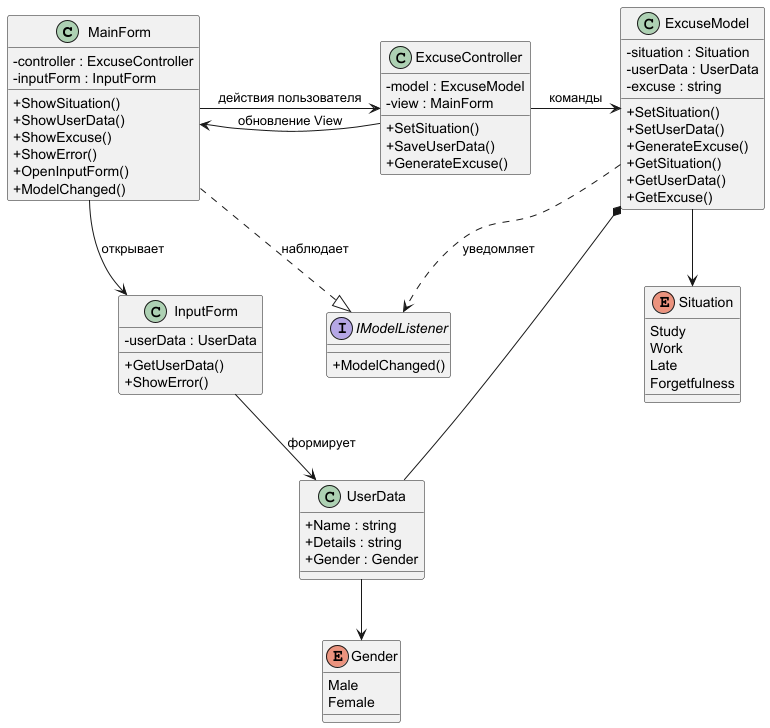

The diagram above was rendered by PlantUML. Its source (embedded in the PNG):
@startuml

skinparam classAttributeIconSize 0

    class MainForm {
        - controller : ExcuseController
        - inputForm : InputForm

        + ShowSituation()
        + ShowUserData()
        + ShowExcuse()
        + ShowError()
        + OpenInputForm()
        + ModelChanged()
    }

    class InputForm {
        - userData : UserData

        + GetUserData()
        + ShowError()
    }


    class ExcuseController {
        - model : ExcuseModel
        - view : MainForm

        + SetSituation()
        + SaveUserData()
        + GenerateExcuse()
    }

    class ExcuseModel {
        - situation : Situation
        - userData : UserData
        - excuse : string

        + SetSituation()
        + SetUserData()
        + GenerateExcuse()
        + GetSituation()
        + GetUserData()
        + GetExcuse()
    }

    class UserData {
        + Name : string
        + Details : string
        + Gender : Gender
    }

    enum Gender {
        Male
        Female
    }

    enum Situation {
        Study
        Work
        Late
        Forgetfulness
    }

    interface IModelListener {
        + ModelChanged()
    }

MainForm --> ExcuseController : действия пользователя
ExcuseController --> ExcuseModel : команды
ExcuseController --> MainForm : обновление View

MainForm --> InputForm : открывает
InputForm --> UserData : формирует

ExcuseModel *-- UserData
UserData --> Gender
ExcuseModel --> Situation

ExcuseModel ..> IModelListener : уведомляет
MainForm ..|> IModelListener : наблюдает

MainForm -[hidden]down-> InputForm
MainForm -[hidden]right-> ExcuseController
ExcuseController -[hidden]right-> ExcuseModel

@enduml